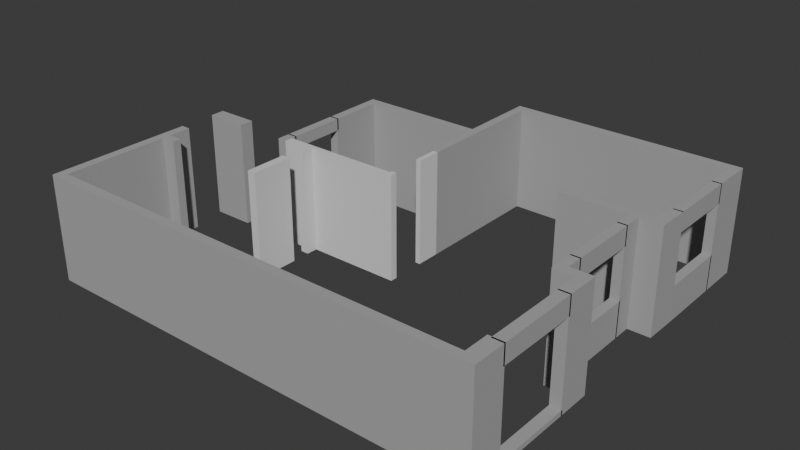 # Source: output_full.blend  (saved by Blender 4.0.36; exported with 4.5.12 LTS)
import bpy
from mathutils import Matrix  # noqa: F401  (used for matrix-valued properties, if any)

bpy.ops.wm.read_factory_settings(use_empty=True)
scene = bpy.context.scene
scene.name = 'Scene'

# ---- collections
col_collection = bpy.data.collections.new('Collection'); scene.collection.children.link(col_collection)
col_x = bpy.data.collections.new('建筑构件'); scene.collection.children.link(col_x)

# ---- materials (node trees are filled in below, after node groups)
mat_x = bpy.data.materials.new('承重墙')
mat_x.use_transparent_shadow = False
mat_x.diffuse_color = (0.4, 0.4, 0.4, 1.0)
mat_x_1 = bpy.data.materials.new('可拆墙')
mat_x_1.use_transparent_shadow = False
mat_x_1.diffuse_color = (0.7, 0.7, 0.7, 1.0)

# ---- material node trees

# ---- world
world_world = bpy.data.worlds.new('World'); scene.world = world_world
world_world.use_nodes = True; world_world.node_tree.nodes.clear()
_N = world_world.node_tree.nodes; _L = world_world.node_tree.links
n0 = _N.new('ShaderNodeOutputWorld'); n0.name = 'World Output'; n0.location = (300, 300)
n1 = _N.new('ShaderNodeBackground'); n1.name = 'Background'; n1.location = (10, 300)
n1.inputs[0].default_value = (0.05088, 0.05088, 0.05088, 1.0)
_L.new(n1.outputs[0], n0.inputs[0])
n0.is_active_output = True
world_world.color = (0.05088, 0.05088, 0.05088)
world_world.use_sun_shadow = False
world_world.sun_shadow_jitter_overblur = 0.0

# ---- meshes
me_000 = bpy.data.meshes.new('承重墙_围合000')
me_000.from_pydata([(28.81, -58.56, 0.0), (28.57, -58.56, 0.0), (28.57, -62.41, 0.0), (29.32, -62.41, 0.0), (29.32, -62.17, 0.0), (28.81, -62.17, 0.0), (28.81, -59.39, 0.0), (29.19, -59.39, 0.0), (29.19, -59.16, 0.0), (28.81, -59.16, 0.0), (28.81, -58.56, 0.0), (28.81, -58.56, 2.781), (28.57, -58.56, 2.781), (28.57, -62.41, 2.781), (29.32, -62.41, 2.781), (29.32, -62.17, 2.781), (28.81, -62.17, 2.781), (28.81, -59.39, 2.781), (29.19, -59.39, 2.781), (29.19, -59.16, 2.781), (28.81, -59.16, 2.781), (28.81, -58.56, 2.781)], [], [(0, 1, 2, 3, 4, 5, 6, 7, 8, 9, 10), (21, 20, 19, 18, 17, 16, 15, 14, 13, 12, 11), (0, 1, 12, 11), (1, 2, 13, 12), (2, 3, 14, 13), (3, 4, 15, 14), (4, 5, 16, 15), (5, 6, 17, 16), (6, 7, 18, 17), (7, 8, 19, 18), (8, 9, 20, 19), (9, 10, 21, 20), (10, 0, 11, 21)])
me_000.materials.append(mat_x)
me_000.update()
me_001 = bpy.data.meshes.new('承重墙_围合001')
me_001.from_pydata([(29.32, -62.17, 0.0), (29.32, -62.41, 0.0), (34.32, -62.41, 0.0), (34.32, -62.17, 0.0), (29.32, -62.17, 0.0), (29.32, -62.17, 2.781), (29.32, -62.41, 2.781), (34.32, -62.41, 2.781), (34.32, -62.17, 2.781), (29.32, -62.17, 2.781)], [], [(0, 1, 2, 3, 4), (9, 8, 7, 6, 5), (0, 1, 6, 5), (1, 2, 7, 6), (2, 3, 8, 7), (3, 4, 9, 8), (4, 0, 5, 9)])
me_001.materials.append(mat_x)
me_001.update()
me_002 = bpy.data.meshes.new('承重墙_围合002')
me_002.from_pydata([(34.32, -62.17, 0.0), (34.32, -62.41, 0.0), (40.56, -62.41, 0.0), (40.56, -61.51, 0.0), (40.27, -61.51, 0.0), (40.17, -61.51, 0.0), (40.17, -62.17, 0.0), (34.32, -62.17, 0.0), (34.32, -62.17, 2.781), (34.32, -62.41, 2.781), (40.56, -62.41, 2.781), (40.56, -61.51, 2.781), (40.27, -61.51, 2.781), (40.17, -61.51, 2.781), (40.17, -62.17, 2.781), (34.32, -62.17, 2.781)], [], [(0, 1, 2, 3, 4, 5, 6, 7), (15, 14, 13, 12, 11, 10, 9, 8), (0, 1, 9, 8), (1, 2, 10, 9), (2, 3, 11, 10), (3, 4, 12, 11), (4, 5, 13, 12), (5, 6, 14, 13), (6, 7, 15, 14), (7, 0, 8, 15)])
me_002.materials.append(mat_x)
me_002.update()
me_003 = bpy.data.meshes.new('承重墙_围合003')
me_003.from_pydata([(40.27, -59.41, 0.0), (40.56, -59.41, 0.0), (40.56, -58.76, 0.0), (40.27, -58.76, 0.0), (40.27, -59.41, 0.0), (40.27, -59.41, 2.781), (40.56, -59.41, 2.781), (40.56, -58.76, 2.781), (40.27, -58.76, 2.781), (40.27, -59.41, 2.781)], [], [(0, 1, 2, 3, 4), (9, 8, 7, 6, 5), (0, 1, 6, 5), (1, 2, 7, 6), (2, 3, 8, 7), (3, 4, 9, 8), (4, 0, 5, 9)])
me_003.materials.append(mat_x)
me_003.update()
me_004 = bpy.data.meshes.new('承重墙_围合004')
me_004.from_pydata([(40.27, -58.76, 0.0), (40.56, -58.76, 0.0), (40.56, -58.52, 0.0), (40.27, -58.52, 0.0), (40.27, -58.76, 0.0), (40.27, -58.76, 2.781), (40.56, -58.76, 2.781), (40.56, -58.52, 2.781), (40.27, -58.52, 2.781), (40.27, -58.76, 2.781)], [], [(0, 1, 2, 3, 4), (9, 8, 7, 6, 5), (0, 1, 6, 5), (1, 2, 7, 6), (2, 3, 8, 7), (3, 4, 9, 8), (4, 0, 5, 9)])
me_004.materials.append(mat_x)
me_004.update()
me_005 = bpy.data.meshes.new('承重墙_围合005')
me_005.from_pydata([(40.27, -58.76, 0.0), (40.27, -58.52, 0.0), (39.96, -58.52, 0.0), (39.96, -58.06, 0.0), (39.72, -58.06, 0.0), (39.72, -58.76, 0.0), (40.27, -58.76, 0.0), (40.27, -58.76, 2.781), (40.27, -58.52, 2.781), (39.96, -58.52, 2.781), (39.96, -58.06, 2.781), (39.72, -58.06, 2.781), (39.72, -58.76, 2.781), (40.27, -58.76, 2.781)], [], [(0, 1, 2, 3, 4, 5, 6), (13, 12, 11, 10, 9, 8, 7), (0, 1, 8, 7), (1, 2, 9, 8), (2, 3, 10, 9), (3, 4, 11, 10), (4, 5, 12, 11), (5, 6, 13, 12), (6, 0, 7, 13)])
me_005.materials.append(mat_x)
me_005.update()
me_006 = bpy.data.meshes.new('承重墙_围合006')
me_006.from_pydata([(39.72, -56.26, 0.0), (39.96, -56.26, 0.0), (39.96, -55.75, 0.0), (39.72, -55.75, 0.0), (39.72, -56.26, 0.0), (39.72, -56.26, 2.781), (39.96, -56.26, 2.781), (39.96, -55.75, 2.781), (39.72, -55.75, 2.781), (39.72, -56.26, 2.781)], [], [(0, 1, 2, 3, 4), (9, 8, 7, 6, 5), (0, 1, 6, 5), (1, 2, 7, 6), (2, 3, 8, 7), (3, 4, 9, 8), (4, 0, 5, 9)])
me_006.materials.append(mat_x)
me_006.update()
me_007 = bpy.data.meshes.new('承重墙_围合007')
me_007.from_pydata([(39.72, -55.75, 0.0), (39.96, -55.75, 0.0), (40.55, -55.75, 0.0), (40.56, -54.89, 0.0), (40.32, -54.89, 0.0), (40.23, -54.89, 0.0), (40.23, -55.52, 0.0), (37.93, -55.52, 0.0), (37.93, -55.75, 0.0), (39.72, -55.75, 0.0), (39.72, -55.75, 2.781), (39.96, -55.75, 2.781), (40.55, -55.75, 2.781), (40.56, -54.89, 2.781), (40.32, -54.89, 2.781), (40.23, -54.89, 2.781), (40.23, -55.52, 2.781), (37.93, -55.52, 2.781), (37.93, -55.75, 2.781), (39.72, -55.75, 2.781)], [], [(0, 1, 2, 3, 4, 5, 6, 7, 8, 9), (19, 18, 17, 16, 15, 14, 13, 12, 11, 10), (0, 1, 11, 10), (1, 2, 12, 11), (2, 3, 13, 12), (3, 4, 14, 13), (4, 5, 15, 14), (5, 6, 16, 15), (6, 7, 17, 16), (7, 8, 18, 17), (8, 9, 19, 18), (9, 0, 10, 19)])
me_007.materials.append(mat_x)
me_007.update()
me_008 = bpy.data.meshes.new('承重墙_围合008')
me_008.from_pydata([(40.32, -53.08, 0.0), (40.56, -53.08, 0.0), (40.56, -51.94, 0.0), (38.48, -51.94, 0.0), (38.48, -52.18, 0.0), (40.32, -52.18, 0.0), (40.32, -53.08, 0.0), (40.32, -53.08, 2.781), (40.56, -53.08, 2.781), (40.56, -51.94, 2.781), (38.48, -51.94, 2.781), (38.48, -52.18, 2.781), (40.32, -52.18, 2.781), (40.32, -53.08, 2.781)], [], [(0, 1, 2, 3, 4, 5, 6), (13, 12, 11, 10, 9, 8, 7), (0, 1, 8, 7), (1, 2, 9, 8), (2, 3, 10, 9), (3, 4, 11, 10), (4, 5, 12, 11), (5, 6, 13, 12), (6, 0, 7, 13)])
me_008.materials.append(mat_x)
me_008.update()
me_009 = bpy.data.meshes.new('承重墙_围合009')
me_009.from_pydata([(38.48, -52.18, 0.0), (38.48, -51.94, 0.0), (35.15, -51.94, 0.0), (35.15, -52.18, 0.0), (38.48, -52.18, 0.0), (38.48, -52.18, 2.781), (38.48, -51.94, 2.781), (35.15, -51.94, 2.781), (35.15, -52.18, 2.781), (38.48, -52.18, 2.781)], [], [(0, 1, 2, 3, 4), (9, 8, 7, 6, 5), (0, 1, 6, 5), (1, 2, 7, 6), (2, 3, 8, 7), (3, 4, 9, 8), (4, 0, 5, 9)])
me_009.materials.append(mat_x)
me_009.update()
me_010 = bpy.data.meshes.new('承重墙_围合010')
me_010.from_pydata([(35.15, -52.18, 0.0), (35.15, -51.94, 0.0), (34.32, -51.94, 0.0), (34.32, -54.04, 0.0), (34.32, -54.28, 0.0), (34.32, -55.75, 0.0), (34.55, -55.75, 0.0), (34.55, -52.18, 0.0), (35.15, -52.18, 0.0), (35.15, -52.18, 2.781), (35.15, -51.94, 2.781), (34.32, -51.94, 2.781), (34.32, -54.04, 2.781), (34.32, -54.28, 2.781), (34.32, -55.75, 2.781), (34.55, -55.75, 2.781), (34.55, -52.18, 2.781), (35.15, -52.18, 2.781)], [], [(0, 1, 2, 3, 4, 5, 6, 7, 8), (17, 16, 15, 14, 13, 12, 11, 10, 9), (0, 1, 10, 9), (1, 2, 11, 10), (2, 3, 12, 11), (3, 4, 13, 12), (4, 5, 14, 13), (5, 6, 15, 14), (6, 7, 16, 15), (7, 8, 17, 16), (8, 0, 9, 17)])
me_010.materials.append(mat_x)
me_010.update()
me_011 = bpy.data.meshes.new('承重墙_围合011')
me_011.from_pydata([(34.32, -54.28, 0.0), (34.32, -54.04, 0.0), (31.01, -54.04, 0.0), (31.01, -55.71, 0.0), (31.25, -55.71, 0.0), (31.25, -54.28, 0.0), (34.32, -54.28, 0.0), (34.32, -54.28, 2.781), (34.32, -54.04, 2.781), (31.01, -54.04, 2.781), (31.01, -55.71, 2.781), (31.25, -55.71, 2.781), (31.25, -54.28, 2.781), (34.32, -54.28, 2.781)], [], [(0, 1, 2, 3, 4, 5, 6), (13, 12, 11, 10, 9, 8, 7), (0, 1, 8, 7), (1, 2, 9, 8), (2, 3, 10, 9), (3, 4, 11, 10), (4, 5, 12, 11), (5, 6, 13, 12), (6, 0, 7, 13)])
me_011.materials.append(mat_x)
me_011.update()
me_012 = bpy.data.meshes.new('承重墙_围合012')
me_012.from_pydata([(29.66, -57.58, 0.0), (29.66, -57.2, 0.0), (28.57, -57.2, 0.0), (28.57, -57.58, 0.0), (29.66, -57.58, 0.0), (29.66, -57.58, 2.781), (29.66, -57.2, 2.781), (28.57, -57.2, 2.781), (28.57, -57.58, 2.781), (29.66, -57.58, 2.781)], [], [(0, 1, 2, 3, 4), (9, 8, 7, 6, 5), (0, 1, 6, 5), (1, 2, 7, 6), (2, 3, 8, 7), (3, 4, 9, 8), (4, 0, 5, 9)])
me_012.materials.append(mat_x)
me_012.update()
me_013 = bpy.data.meshes.new('承重墙_围合013')
me_013.from_pydata([(31.25, -57.2, 0.0), (31.01, -57.2, 0.0), (31.01, -57.58, 0.0), (31.25, -57.58, 0.0), (31.25, -57.2, 0.0), (31.25, -57.2, 2.781), (31.01, -57.2, 2.781), (31.01, -57.58, 2.781), (31.25, -57.58, 2.781), (31.25, -57.2, 2.781)], [], [(0, 1, 2, 3, 4), (9, 8, 7, 6, 5), (0, 1, 6, 5), (1, 2, 7, 6), (2, 3, 8, 7), (3, 4, 9, 8), (4, 0, 5, 9)])
me_013.materials.append(mat_x)
me_013.update()
me_000_1 = bpy.data.meshes.new('可拆墙_围合000')
me_000_1.from_pydata([(34.42, -57.36, 0.0), (31.25, -57.36, 0.0), (31.25, -57.58, 0.0), (31.84, -57.58, 0.0), (31.84, -57.78, 0.0), (32.06, -57.78, 0.0), (32.06, -57.48, 0.0), (34.55, -57.48, 0.0), (34.55, -57.29, 0.0), (34.42, -57.29, 0.0), (34.42, -57.36, 2.781), (31.25, -57.36, 2.781), (31.25, -57.58, 2.781), (31.84, -57.58, 2.781), (31.84, -57.78, 2.781), (32.06, -57.78, 2.781), (32.06, -57.48, 2.781), (34.55, -57.48, 2.781), (34.55, -57.29, 2.781), (34.42, -57.29, 2.781), (31.84, -57.74, 1.9), (31.84, -57.78, 1.9), (31.84, -57.78, 2.7), (31.84, -57.74, 2.7), (32.06, -57.78, 1.9), (32.06, -57.78, 2.7), (32.06, -57.74, 1.9), (32.06, -57.74, 2.7)], [], [(8, 9, 0, 1, 2, 3, 4, 5, 6, 7), (13, 12, 11, 10, 19, 18, 17, 16, 15, 14), (0, 1, 11, 10), (1, 2, 12, 11), (2, 3, 13, 12), (14, 13, 3, 4, 21, 20, 23, 22), (23, 20, 21, 22), (21, 4, 5, 24), (25, 15, 14, 22), (24, 25, 22, 21), (24, 5, 6, 16, 15, 25, 27, 26), (27, 25, 24, 26), (6, 7, 17, 16), (7, 8, 18, 17), (8, 9, 19, 18), (9, 0, 10, 19), (24, 21, 20, 26), (23, 22, 25, 27), (26, 20, 23, 27)])
me_000_1.materials.append(mat_x_1)
me_000_1.update()
me_001_1 = bpy.data.meshes.new('可拆墙_围合001')
me_001_1.from_pydata([(34.42, -55.75, 0.0), (34.42, -56.4, 0.0), (34.55, -56.4, 0.0), (34.55, -55.75, 0.0), (34.42, -55.75, 0.0), (34.42, -55.75, 2.781), (34.42, -56.4, 2.781), (34.55, -56.4, 2.781), (34.55, -55.75, 2.781), (34.42, -55.75, 2.781)], [], [(0, 1, 2, 3, 4), (9, 8, 7, 6, 5), (0, 1, 6, 5), (1, 2, 7, 6), (2, 3, 8, 7), (3, 4, 9, 8), (4, 0, 5, 9)])
me_001_1.materials.append(mat_x_1)
me_001_1.update()
me_002_1 = bpy.data.meshes.new('可拆墙_围合002')
me_002_1.from_pydata([(31.84, -58.26, 0.0), (31.84, -59.39, 0.0), (32.06, -59.39, 0.0), (32.06, -58.26, 0.0), (31.84, -58.26, 0.0), (31.84, -58.26, 2.781), (31.84, -59.39, 2.781), (32.06, -59.39, 2.781), (32.06, -58.26, 2.781), (31.84, -58.26, 2.781)], [], [(0, 1, 2, 3, 4), (9, 8, 7, 6, 5), (0, 1, 6, 5), (1, 2, 7, 6), (2, 3, 8, 7), (3, 4, 9, 8), (4, 0, 5, 9)])
me_002_1.materials.append(mat_x_1)
me_002_1.update()
me_x = bpy.data.meshes.new('窗下墙')
me_x.from_pydata([(40.27, -59.37, 0.0), (40.27, -61.55, 0.0), (40.56, -61.55, 0.0), (40.56, -59.37, 0.0), (40.27, -59.37, 0.13), (40.27, -61.55, 0.13), (40.56, -61.55, 0.13), (40.56, -59.37, 0.13)], [], [(0, 1, 2, 3), (7, 6, 5, 4), (0, 4, 5, 1), (1, 5, 6, 2), (2, 6, 7, 3), (3, 7, 4, 0)])
me_x.materials.append(mat_x)
me_x.update()
me_x_1 = bpy.data.meshes.new('窗上墙')
me_x_1.from_pydata([(40.27, -59.37, 2.29), (40.27, -61.55, 2.29), (40.56, -61.55, 2.29), (40.56, -59.37, 2.29), (40.27, -59.37, 2.781), (40.27, -61.55, 2.781), (40.56, -61.55, 2.781), (40.56, -59.37, 2.781)], [], [(0, 1, 2, 3), (7, 6, 5, 4), (0, 4, 5, 1), (1, 5, 6, 2), (2, 6, 7, 3), (3, 7, 4, 0)])
me_x_1.materials.append(mat_x)
me_x_1.update()
me_001_2 = bpy.data.meshes.new('窗下墙.001')
me_001_2.from_pydata([(40.32, -53.04, 0.0), (40.32, -54.93, 0.0), (40.56, -54.93, 0.0), (40.56, -53.04, 0.0), (40.32, -53.04, 0.94), (40.32, -54.93, 0.94), (40.56, -54.93, 0.94), (40.56, -53.04, 0.94)], [], [(0, 1, 2, 3), (7, 6, 5, 4), (0, 4, 5, 1), (1, 5, 6, 2), (2, 6, 7, 3), (3, 7, 4, 0)])
me_001_2.materials.append(mat_x)
me_001_2.update()
me_001_3 = bpy.data.meshes.new('窗上墙.001')
me_001_3.from_pydata([(40.32, -53.04, 2.275), (40.32, -54.93, 2.275), (40.56, -54.93, 2.275), (40.56, -53.04, 2.275), (40.32, -53.04, 2.781), (40.32, -54.93, 2.781), (40.56, -54.93, 2.781), (40.56, -53.04, 2.781)], [], [(0, 1, 2, 3), (7, 6, 5, 4), (0, 4, 5, 1), (1, 5, 6, 2), (2, 6, 7, 3), (3, 7, 4, 0)])
me_001_3.materials.append(mat_x)
me_001_3.update()
me_002_2 = bpy.data.meshes.new('窗下墙.002')
me_002_2.from_pydata([(39.72, -56.22, 0.0), (39.72, -58.1, 0.0), (39.96, -58.1, 0.0), (39.96, -56.22, 0.0), (39.72, -56.22, 0.94), (39.72, -58.1, 0.94), (39.96, -58.1, 0.94), (39.96, -56.22, 0.94)], [], [(0, 1, 2, 3), (7, 6, 5, 4), (0, 4, 5, 1), (1, 5, 6, 2), (2, 6, 7, 3), (3, 7, 4, 0)])
me_002_2.materials.append(mat_x)
me_002_2.update()
me_002_3 = bpy.data.meshes.new('窗上墙.002')
me_002_3.from_pydata([(39.72, -56.22, 2.275), (39.72, -58.1, 2.275), (39.96, -58.1, 2.275), (39.96, -56.22, 2.275), (39.72, -56.22, 2.781), (39.72, -58.1, 2.781), (39.96, -58.1, 2.781), (39.96, -56.22, 2.781)], [], [(0, 1, 2, 3), (7, 6, 5, 4), (0, 4, 5, 1), (1, 5, 6, 2), (2, 6, 7, 3), (3, 7, 4, 0)])
me_002_3.materials.append(mat_x)
me_002_3.update()
me_003_1 = bpy.data.meshes.new('窗下墙.003')
me_003_1.from_pydata([(31.01, -55.67, 0.0), (31.01, -57.24, 0.0), (31.25, -57.24, 0.0), (31.25, -55.67, 0.0), (31.01, -55.67, 0.94), (31.01, -57.24, 0.94), (31.25, -57.24, 0.94), (31.25, -55.67, 0.94)], [], [(0, 1, 2, 3), (7, 6, 5, 4), (0, 4, 5, 1), (1, 5, 6, 2), (2, 6, 7, 3), (3, 7, 4, 0)])
me_003_1.materials.append(mat_x)
me_003_1.update()
me_003_2 = bpy.data.meshes.new('窗上墙.003')
me_003_2.from_pydata([(31.01, -55.67, 2.465), (31.01, -57.24, 2.465), (31.25, -57.24, 2.465), (31.25, -55.67, 2.465), (31.01, -55.67, 2.781), (31.01, -57.24, 2.781), (31.25, -57.24, 2.781), (31.25, -55.67, 2.781)], [], [(0, 1, 2, 3), (7, 6, 5, 4), (0, 4, 5, 1), (1, 5, 6, 2), (2, 6, 7, 3), (3, 7, 4, 0)])
me_003_2.materials.append(mat_x)
me_003_2.update()

# ---- objects
ob_000 = bpy.data.objects.new('承重墙_围合000', me_000)
ob_001 = bpy.data.objects.new('承重墙_围合001', me_001)
ob_002 = bpy.data.objects.new('承重墙_围合002', me_002)
ob_003 = bpy.data.objects.new('承重墙_围合003', me_003)
ob_004 = bpy.data.objects.new('承重墙_围合004', me_004)
ob_005 = bpy.data.objects.new('承重墙_围合005', me_005)
ob_006 = bpy.data.objects.new('承重墙_围合006', me_006)
ob_007 = bpy.data.objects.new('承重墙_围合007', me_007)
ob_008 = bpy.data.objects.new('承重墙_围合008', me_008)
ob_009 = bpy.data.objects.new('承重墙_围合009', me_009)
ob_010 = bpy.data.objects.new('承重墙_围合010', me_010)
ob_011 = bpy.data.objects.new('承重墙_围合011', me_011)
ob_012 = bpy.data.objects.new('承重墙_围合012', me_012)
ob_013 = bpy.data.objects.new('承重墙_围合013', me_013)
ob_000_1 = bpy.data.objects.new('可拆墙_围合000', me_000_1)
ob_001_1 = bpy.data.objects.new('可拆墙_围合001', me_001_1)
ob_002_1 = bpy.data.objects.new('可拆墙_围合002', me_002_1)
ob_001_____000 = bpy.data.objects.new('窗洞001_窗下墙_000', me_x)
ob_001_____001 = bpy.data.objects.new('窗洞001_窗上墙_001', me_x_1)
ob_002_____000 = bpy.data.objects.new('窗洞002_窗下墙_000', me_001_2)
ob_002_____001 = bpy.data.objects.new('窗洞002_窗上墙_001', me_001_3)
ob_003_____000 = bpy.data.objects.new('窗洞003_窗下墙_000', me_002_2)
ob_003_____001 = bpy.data.objects.new('窗洞003_窗上墙_001', me_002_3)
ob_004_____000 = bpy.data.objects.new('窗洞004_窗下墙_000', me_003_1)
ob_004_____001 = bpy.data.objects.new('窗洞004_窗上墙_001', me_003_2)

# ---- transforms, parenting, visibility, modifiers, constraints
ob_000.location = (0.0, 0.0, 0.0)
ob_001.location = (0.0, 0.0, 0.0)
ob_002.location = (0.0, 0.0, 0.0)
ob_003.location = (0.0, 0.0, 0.0)
ob_004.location = (0.0, 0.0, 0.0)
ob_005.location = (0.0, 0.0, 0.0)
ob_006.location = (0.0, 0.0, 0.0)
ob_007.location = (0.0, 0.0, 0.0)
ob_008.location = (0.0, 0.0, 0.0)
ob_009.location = (0.0, 0.0, 0.0)
ob_010.location = (0.0, 0.0, 0.0)
ob_011.location = (0.0, 0.0, 0.0)
ob_012.location = (0.0, 0.0, 0.0)
ob_013.location = (0.0, 0.0, 0.0)
ob_000_1.location = (0.0, 0.0, 0.0)
ob_001_1.location = (0.0, 0.0, 0.0)
ob_002_1.location = (0.0, 0.0, 0.0)
ob_001_____000.location = (0.0, 0.0, 0.0)
ob_001_____001.location = (0.0, 0.0, 0.0)
ob_002_____000.location = (0.0, 0.0, 0.0)
ob_002_____001.location = (0.0, 0.0, 0.0)
ob_003_____000.location = (0.0, 0.0, 0.0)
ob_003_____001.location = (0.0, 0.0, 0.0)
ob_004_____000.location = (0.0, 0.0, 0.0)
ob_004_____001.location = (0.0, 0.0, 0.0)

# ---- collection membership
col_x.objects.link(ob_000)
col_x.objects.link(ob_001)
col_x.objects.link(ob_002)
col_x.objects.link(ob_003)
col_x.objects.link(ob_004)
col_x.objects.link(ob_005)
col_x.objects.link(ob_006)
col_x.objects.link(ob_007)
col_x.objects.link(ob_008)
col_x.objects.link(ob_009)
col_x.objects.link(ob_010)
col_x.objects.link(ob_011)
col_x.objects.link(ob_012)
col_x.objects.link(ob_013)
col_x.objects.link(ob_000_1)
col_x.objects.link(ob_001_1)
col_x.objects.link(ob_002_1)
col_x.objects.link(ob_001_____000)
col_x.objects.link(ob_001_____001)
col_x.objects.link(ob_002_____000)
col_x.objects.link(ob_002_____001)
col_x.objects.link(ob_003_____000)
col_x.objects.link(ob_003_____001)
col_x.objects.link(ob_004_____000)
col_x.objects.link(ob_004_____001)

# ---- scene / render settings (as saved in the file)
scene.frame_start = 1; scene.frame_end = 250; scene.frame_set(1)
scene.render.engine = 'BLENDER_EEVEE_NEXT'
scene.cycles.sampling_pattern = 'TABULATED_SOBOL'
bpy.context.view_layer.update()

# ---- added for rendering (the .blend has no active camera and no usable light): camera, sun
cam_auto = bpy.data.cameras.new('AutoCamera')
cam_auto.lens = 50.0
cam_auto.sensor_width = 36.0
cam_auto.clip_end = 1000.0
ob_auto_camera = bpy.data.objects.new('AutoCamera', cam_auto)
scene.collection.objects.link(ob_auto_camera)
ob_auto_camera.location = (49.5157, -75.1159, 13.3509)
ob_auto_camera.rotation_euler = (1.09748, -7.21219e-08, 0.694738)
scene.camera = ob_auto_camera
light_auto_sun = bpy.data.lights.new('AutoSun', 'SUN')
light_auto_sun.energy = 3.0
light_auto_sun.angle = 0.0523599
ob_auto_sun = bpy.data.objects.new('AutoSun', light_auto_sun)
scene.collection.objects.link(ob_auto_sun)
ob_auto_sun.rotation_euler = (0.872665, 0.174533, 0.523599)
bpy.context.view_layer.update()

